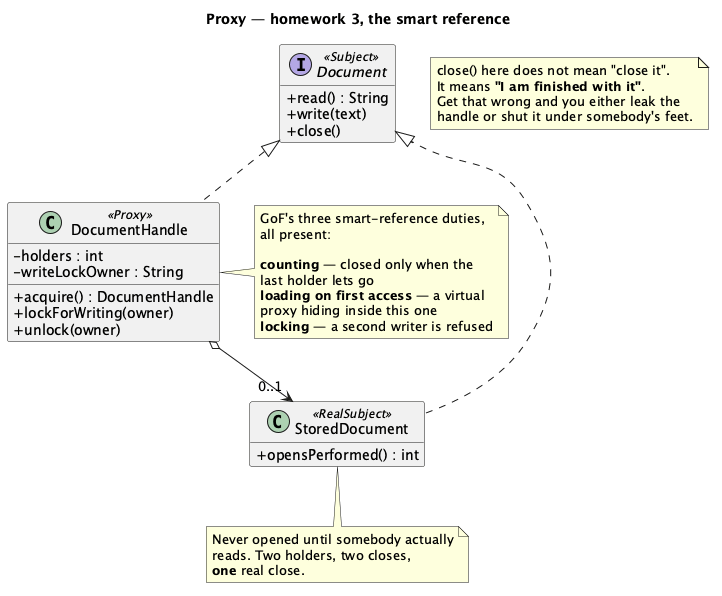

The diagram above was rendered by PlantUML. Its source (embedded in the PNG):
@startuml "Proxy - Vault (Homework) - Class Diagram"
skinparam classAttributeIconSize 0
hide empty members
title Proxy — homework 3, the smart reference


interface Document <<Subject>> {
  + read() : String
  + write(text)
  + close()
}

class StoredDocument <<RealSubject>> {
  + opensPerformed() : int
}

class DocumentHandle <<Proxy>> {
  - holders : int
  - writeLockOwner : String
  + acquire() : DocumentHandle
  + lockForWriting(owner)
  + unlock(owner)
}

Document <|.. StoredDocument
Document <|.. DocumentHandle
DocumentHandle o--> "0..1" StoredDocument

note right of DocumentHandle
  GoF's three smart-reference duties,
  all present:

  <b>counting</b> — closed only when the
  last holder lets go
  <b>loading on first access</b> — a virtual
  proxy hiding inside this one
  <b>locking</b> — a second writer is refused
end note

note bottom of StoredDocument
  Never opened until somebody actually
  reads. Two holders, two closes,
  <b>one</b> real close.
end note

note as N1
  close() here does not mean "close it".
  It means <b>"I am finished with it"</b>.
  Get that wrong and you either leak the
  handle or shut it under somebody's feet.
end note

@enduml